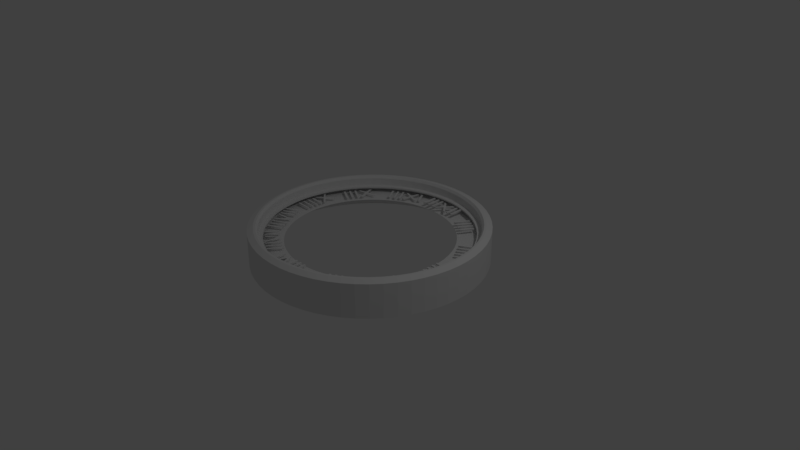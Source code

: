 # Source: cloockframe.blend  (saved by Blender 2.78.0; exported with 4.5.12 LTS)
import bpy
from mathutils import Matrix  # noqa: F401  (used for matrix-valued properties, if any)

bpy.ops.wm.read_factory_settings(use_empty=True)
scene = bpy.context.scene
scene.name = 'Scene'

# ---- collections
col_collection_1 = bpy.data.collections.new('Collection 1'); scene.collection.children.link(col_collection_1)

# ---- world
world_world = bpy.data.worlds.new('World'); scene.world = world_world
world_world.color = (0.05088, 0.05088, 0.05088)
world_world.use_sun_shadow = False
world_world.sun_shadow_jitter_overblur = 0.0
world_world.cycles.sampling_method = 'MANUAL'

# ---- cameras
cam_camera = bpy.data.cameras.new('Camera')
cam_camera.clip_end = 100.0
cam_camera.lens = 35.0
cam_camera.sensor_width = 32.0
cam_camera.sensor_height = 18.0
cam_camera.ortho_scale = 7.314
cam_camera.dof.focus_distance = 0.0
cam_camera.dof.aperture_fstop = 128.0

# ---- lights
light_lamp = bpy.data.lights.new('Lamp', 'POINT')
light_lamp.transmission_factor = 0.0
light_lamp.cutoff_distance = 30.0
light_lamp.energy = 100.0
light_lamp.shadow_buffer_clip_start = 1.001
light_lamp.shadow_soft_size = 0.1
light_lamp.shadow_maximum_resolution = 0.006
light_lamp.use_absolute_resolution = True

# ---- meshes
me_002 = bpy.data.meshes.new('円.002')
me_002.from_pydata([(3.961e-07, -1.544, 0.0), (0.1614, -1.536, 0.0), (0.321, -1.51, 0.0), (0.4771, -1.468, 0.0), (0.628, -1.411, 0.0), (0.772, -1.337, 0.0), (0.9075, -1.249, 0.0), (1.033, -1.147, 0.0), (1.147, -1.033, 0.0), (1.249, -0.9075, 0.0), (1.337, -0.772, 0.0), (1.411, -0.628, 0.0), (1.468, -0.4771, 0.0), (1.51, -0.321, 0.0), (1.536, -0.1614, 0.0), (1.544, -2.149e-06, 0.0), (1.536, 0.1614, 0.0), (1.51, 0.321, 0.0), (1.468, 0.4771, 0.0), (1.411, 0.628, 0.0), (1.337, 0.772, 0.0), (1.249, 0.9075, 0.0), (1.147, 1.033, 0.0), (1.033, 1.147, 0.0), (0.9075, 1.249, 0.0), (0.772, 1.337, 0.0), (0.628, 1.411, 0.0), (0.4771, 1.468, 0.0), (0.321, 1.51, 0.0), (0.1614, 1.536, 0.0), (2.102e-06, 1.544, 0.0), (-0.1614, 1.536, 0.0), (-0.321, 1.51, 0.0), (-0.4771, 1.468, 0.0), (-0.628, 1.411, 0.0), (-0.772, 1.337, 0.0), (-0.9075, 1.249, 0.0), (-1.033, 1.147, 0.0), (-1.147, 1.033, 0.0), (-1.249, 0.9075, 0.0), (-1.337, 0.772, 0.0), (-1.411, 0.628, 0.0), (-1.468, 0.4771, 0.0), (-1.51, 0.321, 0.0), (-1.536, 0.1614, 0.0), (-1.544, 2.183e-06, 0.0), (-1.536, -0.1614, 0.0), (-1.51, -0.321, 0.0), (-1.468, -0.4771, 0.0), (-1.411, -0.628, 0.0), (-1.337, -0.772, 0.0), (-1.249, -0.9075, 0.0), (-1.147, -1.033, 0.0), (-1.033, -1.147, 0.0), (-0.9075, -1.249, 0.0), (-0.772, -1.337, 0.0), (-0.628, -1.411, 0.0), (-0.4771, -1.468, 0.0), (-0.321, -1.51, 0.0), (-0.1614, -1.536, 0.0), (3.961e-07, -1.544, 0.449), (0.1614, -1.536, 0.449), (0.321, -1.51, 0.449), (0.4771, -1.468, 0.449), (0.628, -1.411, 0.449), (0.772, -1.337, 0.449), (0.9075, -1.249, 0.449), (1.033, -1.147, 0.449), (1.147, -1.033, 0.449), (1.249, -0.9075, 0.449), (1.337, -0.772, 0.449), (1.411, -0.628, 0.449), (1.468, -0.4771, 0.449), (1.51, -0.321, 0.449), (1.536, -0.1614, 0.449), (1.544, -2.149e-06, 0.449), (1.536, 0.1614, 0.449), (1.51, 0.321, 0.449), (1.468, 0.4771, 0.449), (1.411, 0.628, 0.449), (1.337, 0.772, 0.449), (1.249, 0.9075, 0.449), (1.147, 1.033, 0.449), (1.033, 1.147, 0.449), (0.9075, 1.249, 0.449), (0.772, 1.337, 0.449), (0.628, 1.411, 0.449), (0.4771, 1.468, 0.449), (0.321, 1.51, 0.449), (0.1614, 1.536, 0.449), (2.102e-06, 1.544, 0.449), (-0.1614, 1.536, 0.449), (-0.321, 1.51, 0.449), (-0.4771, 1.468, 0.449), (-0.628, 1.411, 0.449), (-0.772, 1.337, 0.449), (-0.9075, 1.249, 0.449), (-1.033, 1.147, 0.449), (-1.147, 1.033, 0.449), (-1.249, 0.9075, 0.449), (-1.337, 0.772, 0.449), (-1.411, 0.628, 0.449), (-1.468, 0.4771, 0.449), (-1.51, 0.321, 0.449), (-1.536, 0.1614, 0.449), (-1.544, 2.183e-06, 0.449), (-1.536, -0.1614, 0.449), (-1.51, -0.321, 0.449), (-1.468, -0.4771, 0.449), (-1.411, -0.628, 0.449), (-1.337, -0.772, 0.449), (-1.249, -0.9075, 0.449), (-1.147, -1.033, 0.449), (-1.033, -1.147, 0.449), (-0.9075, -1.249, 0.449), (-0.772, -1.337, 0.449), (-0.628, -1.411, 0.449), (-0.4771, -1.468, 0.449), (-0.321, -1.51, 0.449), (-0.1614, -1.536, 0.449), (3.747e-07, -1.466, 0.48), (0.1533, -1.458, 0.48), (0.3048, -1.434, 0.48), (0.4531, -1.394, 0.48), (0.5964, -1.339, 0.48), (0.7331, -1.27, 0.48), (0.8618, -1.186, 0.48), (0.9811, -1.09, 0.48), (1.09, -0.9811, 0.48), (1.186, -0.8618, 0.48), (1.27, -0.7331, 0.48), (1.339, -0.5964, 0.48), (1.394, -0.4531, 0.48), (1.434, -0.3048, 0.48), (1.458, -0.1533, 0.48), (1.466, -2.083e-06, 0.48), (1.458, 0.1533, 0.48), (1.434, 0.3048, 0.48), (1.394, 0.4531, 0.48), (1.339, 0.5964, 0.48), (1.27, 0.7331, 0.48), (1.186, 0.8618, 0.48), (1.09, 0.9811, 0.48), (0.9811, 1.09, 0.48), (0.8618, 1.186, 0.48), (0.7331, 1.27, 0.48), (0.5964, 1.339, 0.48), (0.4531, 1.394, 0.48), (0.3048, 1.434, 0.48), (0.1533, 1.458, 0.48), (1.994e-06, 1.466, 0.48), (-0.1533, 1.458, 0.48), (-0.3048, 1.434, 0.48), (-0.4531, 1.394, 0.48), (-0.5964, 1.339, 0.48), (-0.7331, 1.27, 0.48), (-0.8618, 1.186, 0.48), (-0.9811, 1.09, 0.48), (-1.09, 0.9811, 0.48), (-1.186, 0.8618, 0.48), (-1.27, 0.7331, 0.48), (-1.339, 0.5964, 0.48), (-1.394, 0.4531, 0.48), (-1.434, 0.3048, 0.48), (-1.458, 0.1533, 0.48), (-1.466, 2.03e-06, 0.48), (-1.458, -0.1533, 0.48), (-1.434, -0.3048, 0.48), (-1.394, -0.4531, 0.48), (-1.339, -0.5964, 0.48), (-1.27, -0.7331, 0.48), (-1.186, -0.8618, 0.48), (-1.09, -0.9811, 0.48), (-0.9811, -1.09, 0.48), (-0.8618, -1.186, 0.48), (-0.7331, -1.27, 0.48), (-0.5964, -1.339, 0.48), (-0.4531, -1.394, 0.48), (-0.3048, -1.434, 0.48), (-0.1533, -1.458, 0.48), (3.669e-07, -1.437, 0.48), (0.1502, -1.429, 0.48), (0.2988, -1.406, 0.48), (0.4441, -1.367, 0.48), (0.5845, -1.313, 0.48), (0.7186, -1.245, 0.48), (0.8447, -1.163, 0.48), (0.9617, -1.068, 0.48), (1.068, -0.9617, 0.48), (1.163, -0.8447, 0.48), (1.245, -0.7186, 0.48), (1.313, -0.5846, 0.48), (1.367, -0.4441, 0.48), (1.406, -0.2988, 0.48), (1.429, -0.1502, 0.48), (1.437, -2.059e-06, 0.48), (1.429, 0.1502, 0.48), (1.406, 0.2988, 0.48), (1.367, 0.4441, 0.48), (1.313, 0.5845, 0.48), (1.245, 0.7186, 0.48), (1.163, 0.8447, 0.48), (1.068, 0.9617, 0.48), (0.9617, 1.068, 0.48), (0.8447, 1.163, 0.48), (0.7186, 1.245, 0.48), (0.5846, 1.313, 0.48), (0.4441, 1.367, 0.48), (0.2988, 1.406, 0.48), (0.1502, 1.429, 0.48), (1.955e-06, 1.437, 0.48), (-0.1502, 1.429, 0.48), (-0.2988, 1.406, 0.48), (-0.4441, 1.367, 0.48), (-0.5845, 1.313, 0.48), (-0.7186, 1.245, 0.48), (-0.8447, 1.163, 0.48), (-0.9617, 1.068, 0.48), (-1.068, 0.9617, 0.48), (-1.163, 0.8447, 0.48), (-1.245, 0.7186, 0.48), (-1.313, 0.5846, 0.48), (-1.367, 0.4441, 0.48), (-1.406, 0.2988, 0.48), (-1.429, 0.1502, 0.48), (-1.437, 1.973e-06, 0.48), (-1.429, -0.1502, 0.48), (-1.406, -0.2988, 0.48), (-1.367, -0.4441, 0.48), (-1.313, -0.5845, 0.48), (-1.245, -0.7186, 0.48), (-1.163, -0.8447, 0.48), (-1.068, -0.9617, 0.48), (-0.9617, -1.068, 0.48), (-0.8448, -1.163, 0.48), (-0.7186, -1.245, 0.48), (-0.5846, -1.313, 0.48), (-0.4441, -1.367, 0.48), (-0.2988, -1.406, 0.48), (-0.1502, -1.429, 0.48), (3.625e-07, -1.413, 0.4467), (0.1477, -1.405, 0.4467), (0.2937, -1.382, 0.4467), (0.4366, -1.344, 0.4467), (0.5746, -1.291, 0.4467), (0.7064, -1.224, 0.4467), (0.8304, -1.143, 0.4467), (0.9454, -1.05, 0.4467), (1.05, -0.9454, 0.4467), (1.143, -0.8304, 0.4467), (1.224, -0.7064, 0.4467), (1.291, -0.5746, 0.4467), (1.344, -0.4366, 0.4467), (1.382, -0.2937, 0.4467), (1.405, -0.1477, 0.4467), (1.413, -2.039e-06, 0.4467), (1.405, 0.1477, 0.4467), (1.382, 0.2937, 0.4467), (1.344, 0.4366, 0.4467), (1.291, 0.5746, 0.4467), (1.224, 0.7064, 0.4467), (1.143, 0.8304, 0.4467), (1.05, 0.9454, 0.4467), (0.9454, 1.05, 0.4467), (0.8304, 1.143, 0.4467), (0.7064, 1.224, 0.4467), (0.5746, 1.291, 0.4467), (0.4366, 1.344, 0.4467), (0.2937, 1.382, 0.4467), (0.1477, 1.405, 0.4467), (1.923e-06, 1.413, 0.4467), (-0.1477, 1.405, 0.4467), (-0.2937, 1.382, 0.4467), (-0.4366, 1.344, 0.4467), (-0.5746, 1.291, 0.4467), (-0.7064, 1.224, 0.4467), (-0.8304, 1.143, 0.4467), (-0.9454, 1.05, 0.4467), (-1.05, 0.9454, 0.4467), (-1.143, 0.8304, 0.4467), (-1.224, 0.7064, 0.4467), (-1.291, 0.5746, 0.4467), (-1.344, 0.4366, 0.4467), (-1.382, 0.2937, 0.4467), (-1.405, 0.1477, 0.4467), (-1.413, 1.925e-06, 0.4467), (-1.405, -0.1477, 0.4467), (-1.382, -0.2937, 0.4467), (-1.344, -0.4366, 0.4467), (-1.291, -0.5746, 0.4467), (-1.224, -0.7064, 0.4467), (-1.143, -0.8304, 0.4467), (-1.05, -0.9454, 0.4467), (-0.9454, -1.05, 0.4467), (-0.8304, -1.143, 0.4467), (-0.7064, -1.224, 0.4467), (-0.5746, -1.291, 0.4467), (-0.4366, -1.344, 0.4467), (-0.2937, -1.382, 0.4467), (-0.1477, -1.405, 0.4467), (3.625e-07, -1.413, 0.3451), (0.1477, -1.405, 0.3451), (0.2937, -1.382, 0.3451), (0.4366, -1.344, 0.3451), (0.5746, -1.291, 0.3451), (0.7064, -1.224, 0.3451), (0.8304, -1.143, 0.3451), (0.9454, -1.05, 0.3451), (1.05, -0.9454, 0.3451), (1.143, -0.8304, 0.3451), (1.224, -0.7064, 0.3451), (1.291, -0.5746, 0.3451), (1.344, -0.4366, 0.3451), (1.382, -0.2937, 0.3451), (1.405, -0.1477, 0.3451), (1.413, -2.039e-06, 0.3451), (1.405, 0.1477, 0.3451), (1.382, 0.2937, 0.3451), (1.344, 0.4366, 0.3451), (1.291, 0.5746, 0.3451), (1.224, 0.7064, 0.3451), (1.143, 0.8304, 0.3451), (1.05, 0.9454, 0.3451), (0.9454, 1.05, 0.3451), (0.8304, 1.143, 0.3451), (0.7064, 1.224, 0.3451), (0.5746, 1.291, 0.3451), (0.4366, 1.344, 0.3451), (0.2937, 1.382, 0.3451), (0.1477, 1.405, 0.3451), (1.923e-06, 1.413, 0.3451), (-0.1477, 1.405, 0.3451), (-0.2937, 1.382, 0.3451), (-0.4366, 1.344, 0.3451), (-0.5746, 1.291, 0.3451), (-0.7064, 1.224, 0.3451), (-0.8304, 1.143, 0.3451), (-0.9454, 1.05, 0.3451), (-1.05, 0.9454, 0.3451), (-1.143, 0.8304, 0.3451), (-1.224, 0.7064, 0.3451), (-1.291, 0.5746, 0.3451), (-1.344, 0.4366, 0.3451), (-1.382, 0.2937, 0.3451), (-1.405, 0.1477, 0.3451), (-1.413, 1.925e-06, 0.3451), (-1.405, -0.1477, 0.3451), (-1.382, -0.2937, 0.3451), (-1.344, -0.4366, 0.3451), (-1.291, -0.5746, 0.3451), (-1.224, -0.7064, 0.3451), (-1.143, -0.8304, 0.3451), (-1.05, -0.9454, 0.3451), (-0.9454, -1.05, 0.3451), (-0.8304, -1.143, 0.3451), (-0.7064, -1.224, 0.3451), (-0.5746, -1.291, 0.3451), (-0.4366, -1.344, 0.3451), (-0.2937, -1.382, 0.3451), (-0.1477, -1.405, 0.3451), (-0.004709, 1.454, 0.3317), (-0.1563, 1.446, 0.3317), (-0.3063, 1.422, 0.3317), (-0.4529, 1.383, 0.3317), (-0.5947, 1.328, 0.3317), (-0.7299, 1.259, 0.3317), (-0.8573, 1.177, 0.3317), (-0.9752, 1.081, 0.3317), (-1.083, 0.9738, 0.3317), (-1.178, 0.8558, 0.3317), (-1.261, 0.7284, 0.3317), (-1.33, 0.5932, 0.3317), (-1.384, 0.4514, 0.3317), (-1.423, 0.3048, 0.3317), (-1.447, 0.1548, 0.3317), (-1.455, 0.003215, 0.3317), (-1.447, -0.1484, 0.3317), (-1.423, -0.2983, 0.3317), (-1.384, -0.445, 0.3317), (-1.33, -0.5867, 0.3317), (-1.261, -0.722, 0.3317), (-1.178, -0.8493, 0.3317), (-1.083, -0.9673, 0.3317), (-0.9752, -1.075, 0.3317), (-0.8573, -1.17, 0.3317), (-0.7299, -1.253, 0.3317), (-0.5947, -1.322, 0.3317), (-0.4529, -1.376, 0.3317), (-0.3063, -1.416, 0.3317), (-0.1563, -1.439, 0.3317), (-0.004711, -1.447, 0.3317), (0.1469, -1.439, 0.3317), (0.2969, -1.416, 0.3317), (0.4435, -1.376, 0.3317), (0.5852, -1.322, 0.3317), (0.7205, -1.253, 0.3317), (0.8478, -1.17, 0.3317), (0.9658, -1.075, 0.3317), (1.073, -0.9673, 0.3317), (1.169, -0.8493, 0.3317), (1.251, -0.722, 0.3317), (1.32, -0.5867, 0.3317), (1.375, -0.445, 0.3317), (1.414, -0.2984, 0.3317), (1.438, -0.1484, 0.3317), (1.446, 0.003211, 0.3317), (1.438, 0.1548, 0.3317), (1.414, 0.3048, 0.3317), (1.375, 0.4514, 0.3317), (1.32, 0.5932, 0.3317), (1.251, 0.7284, 0.3317), (1.169, 0.8558, 0.3317), (1.073, 0.9737, 0.3317), (0.9658, 1.081, 0.3317), (0.8478, 1.177, 0.3317), (0.7205, 1.259, 0.3317), (0.5852, 1.328, 0.3317), (0.4435, 1.383, 0.3317), (0.2969, 1.422, 0.3317), (0.1469, 1.446, 0.3317), (3.486e-07, -1.352, 0.3451), (0.1413, -1.345, 0.3451), (0.2811, -1.322, 0.3451), (0.4178, -1.286, 0.3451), (0.5499, -1.235, 0.3451), (0.676, -1.171, 0.3451), (0.7947, -1.094, 0.3451), (0.9046, -1.005, 0.3451), (1.005, -0.9046, 0.3451), (1.094, -0.7947, 0.3451), (1.171, -0.676, 0.3451), (1.235, -0.5499, 0.3451), (1.286, -0.4178, 0.3451), (1.322, -0.2811, 0.3451), (1.345, -0.1413, 0.3451), (1.352, -1.987e-06, 0.3451), (1.345, 0.1413, 0.3451), (1.322, 0.2811, 0.3451), (1.286, 0.4178, 0.3451), (1.235, 0.5499, 0.3451), (1.171, 0.676, 0.3451), (1.094, 0.7947, 0.3451), (1.005, 0.9046, 0.3451), (0.9046, 1.005, 0.3451), (0.7947, 1.094, 0.3451), (0.676, 1.171, 0.3451), (0.5499, 1.235, 0.3451), (0.4178, 1.286, 0.3451), (0.2811, 1.322, 0.3451), (0.1413, 1.345, 0.3451), (1.842e-06, 1.352, 0.3451), (-0.1413, 1.345, 0.3451), (-0.2811, 1.322, 0.3451), (-0.4178, 1.286, 0.3451), (-0.5499, 1.235, 0.3451), (-0.676, 1.171, 0.3451), (-0.7947, 1.094, 0.3451), (-0.9046, 1.005, 0.3451), (-1.005, 0.9046, 0.3451), (-1.094, 0.7947, 0.3451), (-1.171, 0.676, 0.3451), (-1.235, 0.5499, 0.3451), (-1.286, 0.4178, 0.3451), (-1.322, 0.2811, 0.3451), (-1.345, 0.1413, 0.3451), (-1.352, 1.805e-06, 0.3451), (-1.345, -0.1413, 0.3451), (-1.322, -0.2811, 0.3451), (-1.286, -0.4178, 0.3451), (-1.235, -0.5499, 0.3451), (-1.171, -0.676, 0.3451), (-1.094, -0.7947, 0.3451), (-1.005, -0.9046, 0.3451), (-0.9047, -1.005, 0.3451), (-0.7947, -1.094, 0.3451), (-0.676, -1.171, 0.3451), (-0.5499, -1.235, 0.3451), (-0.4178, -1.286, 0.3451), (-0.2811, -1.322, 0.3451), (-0.1413, -1.345, 0.3451), (3.486e-07, -1.352, 0.3255), (0.1413, -1.345, 0.3255), (0.2811, -1.322, 0.3255), (0.4178, -1.286, 0.3255), (0.5499, -1.235, 0.3255), (0.676, -1.171, 0.3255), (0.7947, -1.094, 0.3255), (0.9046, -1.005, 0.3255), (1.005, -0.9046, 0.3255), (1.094, -0.7947, 0.3255), (1.171, -0.676, 0.3255), (1.235, -0.5499, 0.3255), (1.286, -0.4178, 0.3255), (1.322, -0.2811, 0.3255), (1.345, -0.1413, 0.3255), (1.352, -1.987e-06, 0.3255), (1.345, 0.1413, 0.3255), (1.322, 0.2811, 0.3255), (1.286, 0.4178, 0.3255), (1.235, 0.5499, 0.3255), (1.171, 0.676, 0.3255), (1.094, 0.7947, 0.3255), (1.005, 0.9046, 0.3255), (0.9046, 1.005, 0.3255), (0.7947, 1.094, 0.3255), (0.676, 1.171, 0.3255), (0.5499, 1.235, 0.3255), (0.4178, 1.286, 0.3255), (0.2811, 1.322, 0.3255), (0.1413, 1.345, 0.3255), (1.842e-06, 1.352, 0.3255), (-0.1413, 1.345, 0.3255), (-0.2811, 1.322, 0.3255), (-0.4178, 1.286, 0.3255), (-0.5499, 1.235, 0.3255), (-0.676, 1.171, 0.3255), (-0.7947, 1.094, 0.3255), (-0.9046, 1.005, 0.3255), (-1.005, 0.9046, 0.3255), (-1.094, 0.7947, 0.3255), (-1.171, 0.676, 0.3255), (-1.235, 0.5499, 0.3255), (-1.286, 0.4178, 0.3255), (-1.322, 0.2811, 0.3255), (-1.345, 0.1413, 0.3255), (-1.352, 1.805e-06, 0.3255), (-1.345, -0.1413, 0.3255), (-1.322, -0.2811, 0.3255), (-1.286, -0.4178, 0.3255), (-1.235, -0.5499, 0.3255), (-1.171, -0.676, 0.3255), (-1.094, -0.7947, 0.3255), (-1.005, -0.9046, 0.3255), (-0.9047, -1.005, 0.3255), (-0.7947, -1.094, 0.3255), (-0.676, -1.171, 0.3255), (-0.5499, -1.235, 0.3255), (-0.4178, -1.286, 0.3255), (-0.2811, -1.322, 0.3255), (-0.1413, -1.345, 0.3255), (3.531e-07, -1.376, 0.3137), (0.1438, -1.368, 0.3137), (0.286, -1.346, 0.3137), (0.4251, -1.308, 0.3137), (0.5595, -1.257, 0.3137), (0.6879, -1.191, 0.3137), (0.8086, -1.113, 0.3137), (0.9205, -1.022, 0.3137), (1.022, -0.9205, 0.3137), (1.113, -0.8086, 0.3137), (1.191, -0.6879, 0.3137), (1.257, -0.5596, 0.3137), (1.308, -0.4251, 0.3137), (1.346, -0.286, 0.3137), (1.368, -0.1438, 0.3137), (1.376, -2.007e-06, 0.3137), (1.368, 0.1438, 0.3137), (1.346, 0.286, 0.3137), (1.308, 0.4251, 0.3137), (1.257, 0.5595, 0.3137), (1.191, 0.6878, 0.3137), (1.113, 0.8086, 0.3137), (1.022, 0.9205, 0.3137), (0.9205, 1.022, 0.3137), (0.8086, 1.113, 0.3137), (0.6879, 1.191, 0.3137), (0.5596, 1.257, 0.3137), (0.4251, 1.308, 0.3137), (0.286, 1.346, 0.3137), (0.1438, 1.368, 0.3137), (1.873e-06, 1.376, 0.3137), (-0.1438, 1.368, 0.3137), (-0.286, 1.346, 0.3137), (-0.4251, 1.308, 0.3137), (-0.5595, 1.257, 0.3137), (-0.6878, 1.191, 0.3137), (-0.8086, 1.113, 0.3137), (-0.9205, 1.022, 0.3137), (-1.022, 0.9205, 0.3137), (-1.113, 0.8086, 0.3137), (-1.191, 0.6879, 0.3137), (-1.257, 0.5595, 0.3137), (-1.308, 0.4251, 0.3137), (-1.346, 0.286, 0.3137), (-1.368, 0.1438, 0.3137), (-1.376, 1.852e-06, 0.3137), (-1.368, -0.1438, 0.3137), (-1.346, -0.286, 0.3137), (-1.308, -0.4251, 0.3137), (-1.257, -0.5595, 0.3137), (-1.191, -0.6878, 0.3137), (-1.113, -0.8086, 0.3137), (-1.022, -0.9205, 0.3137), (-0.9205, -1.022, 0.3137), (-0.8086, -1.113, 0.3137), (-0.6879, -1.191, 0.3137), (-0.5596, -1.257, 0.3137), (-0.4251, -1.308, 0.3137), (-0.286, -1.346, 0.3137), (-0.1438, -1.368, 0.3137)], [(361, 360), (362, 361), (363, 362), (364, 363), (365, 364), (366, 365), (367, 366), (368, 367), (369, 368), (370, 369), (371, 370), (372, 371), (373, 372), (374, 373), (375, 374), (376, 375), (377, 376), (378, 377), (379, 378), (380, 379), (381, 380), (382, 381), (383, 382), (384, 383), (385, 384), (386, 385), (387, 386), (388, 387), (389, 388), (390, 389), (391, 390), (392, 391), (393, 392), (394, 393), (395, 394), (396, 395), (397, 396), (398, 397), (399, 398), (400, 399), (401, 400), (402, 401), (403, 402), (404, 403), (405, 404), (406, 405), (407, 406), (408, 407), (409, 408), (410, 409), (411, 410), (412, 411), (413, 412), (414, 413), (415, 414), (416, 415), (417, 416), (418, 417), (419, 418), (360, 419)], [(21, 20, 80, 81), (48, 47, 107, 108), (22, 21, 81, 82), (49, 48, 108, 109), (23, 22, 82, 83), (50, 49, 109, 110), (24, 23, 83, 84), (51, 50, 110, 111), (25, 24, 84, 85), (52, 51, 111, 112), (26, 25, 85, 86), (53, 52, 112, 113), (27, 26, 86, 87), (1, 0, 60, 61), (54, 53, 113, 114), (28, 27, 87, 88), (2, 1, 61, 62), (55, 54, 114, 115), (29, 28, 88, 89), (3, 2, 62, 63), (56, 55, 115, 116), (30, 29, 89, 90), (4, 3, 63, 64), (57, 56, 116, 117), (31, 30, 90, 91), (5, 4, 64, 65), (58, 57, 117, 118), (32, 31, 91, 92), (6, 5, 65, 66), (59, 58, 118, 119), (33, 32, 92, 93), (7, 6, 66, 67), (0, 59, 119, 60), (34, 33, 93, 94), (8, 7, 67, 68), (35, 34, 94, 95), (9, 8, 68, 69), (36, 35, 95, 96), (10, 9, 69, 70), (37, 36, 96, 97), (11, 10, 70, 71), (38, 37, 97, 98), (12, 11, 71, 72), (39, 38, 98, 99), (13, 12, 72, 73), (40, 39, 99, 100), (14, 13, 73, 74), (41, 40, 100, 101), (15, 14, 74, 75), (42, 41, 101, 102), (16, 15, 75, 76), (43, 42, 102, 103), (17, 16, 76, 77), (44, 43, 103, 104), (18, 17, 77, 78), (45, 44, 104, 105), (19, 18, 78, 79), (46, 45, 105, 106), (20, 19, 79, 80), (47, 46, 106, 107), (100, 99, 159, 160), (74, 73, 133, 134), (101, 100, 160, 161), (75, 74, 134, 135), (102, 101, 161, 162), (76, 75, 135, 136), (103, 102, 162, 163), (77, 76, 136, 137), (104, 103, 163, 164), (78, 77, 137, 138), (105, 104, 164, 165), (79, 78, 138, 139), (106, 105, 165, 166), (80, 79, 139, 140), (107, 106, 166, 167), (81, 80, 140, 141), (108, 107, 167, 168), (82, 81, 141, 142), (109, 108, 168, 169), (83, 82, 142, 143), (110, 109, 169, 170), (84, 83, 143, 144), (111, 110, 170, 171), (85, 84, 144, 145), (112, 111, 171, 172), (86, 85, 145, 146), (113, 112, 172, 173), (87, 86, 146, 147), (61, 60, 120, 121), (114, 113, 173, 174), (88, 87, 147, 148), (62, 61, 121, 122), (115, 114, 174, 175), (89, 88, 148, 149), (63, 62, 122, 123), (116, 115, 175, 176), (90, 89, 149, 150), (64, 63, 123, 124), (117, 116, 176, 177), (91, 90, 150, 151), (65, 64, 124, 125), (118, 117, 177, 178), (92, 91, 151, 152), (66, 65, 125, 126), (119, 118, 178, 179), (93, 92, 152, 153), (67, 66, 126, 127), (60, 119, 179, 120), (94, 93, 153, 154), (68, 67, 127, 128), (95, 94, 154, 155), (69, 68, 128, 129), (96, 95, 155, 156), (70, 69, 129, 130), (97, 96, 156, 157), (71, 70, 130, 131), (98, 97, 157, 158), (72, 71, 131, 132), (99, 98, 158, 159), (73, 72, 132, 133), (171, 170, 230, 231), (145, 144, 204, 205), (172, 171, 231, 232), (146, 145, 205, 206), (173, 172, 232, 233), (147, 146, 206, 207), (121, 120, 180, 181), (174, 173, 233, 234), (148, 147, 207, 208), (122, 121, 181, 182), (175, 174, 234, 235), (149, 148, 208, 209), (123, 122, 182, 183), (176, 175, 235, 236), (150, 149, 209, 210), (124, 123, 183, 184), (177, 176, 236, 237), (151, 150, 210, 211), (125, 124, 184, 185), (178, 177, 237, 238), (152, 151, 211, 212), (126, 125, 185, 186), (179, 178, 238, 239), (153, 152, 212, 213), (127, 126, 186, 187), (120, 179, 239, 180), (154, 153, 213, 214), (128, 127, 187, 188), (155, 154, 214, 215), (129, 128, 188, 189), (156, 155, 215, 216), (130, 129, 189, 190), (157, 156, 216, 217), (131, 130, 190, 191), (158, 157, 217, 218), (132, 131, 191, 192), (159, 158, 218, 219), (133, 132, 192, 193), (160, 159, 219, 220), (134, 133, 193, 194), (161, 160, 220, 221), (135, 134, 194, 195), (162, 161, 221, 222), (136, 135, 195, 196), (163, 162, 222, 223), (137, 136, 196, 197), (164, 163, 223, 224), (138, 137, 197, 198), (165, 164, 224, 225), (139, 138, 198, 199), (166, 165, 225, 226), (140, 139, 199, 200), (167, 166, 226, 227), (141, 140, 200, 201), (168, 167, 227, 228), (142, 141, 201, 202), (169, 168, 228, 229), (143, 142, 202, 203), (170, 169, 229, 230), (144, 143, 203, 204), (216, 215, 275, 276), (190, 189, 249, 250), (217, 216, 276, 277), (191, 190, 250, 251), (218, 217, 277, 278), (192, 191, 251, 252), (219, 218, 278, 279), (193, 192, 252, 253), (220, 219, 279, 280), (194, 193, 253, 254), (221, 220, 280, 281), (195, 194, 254, 255), (222, 221, 281, 282), (196, 195, 255, 256), (223, 222, 282, 283), (197, 196, 256, 257), (224, 223, 283, 284), (198, 197, 257, 258), (225, 224, 284, 285), (199, 198, 258, 259), (226, 225, 285, 286), (200, 199, 259, 260), (227, 226, 286, 287), (201, 200, 260, 261), (228, 227, 287, 288), (202, 201, 261, 262), (229, 228, 288, 289), (203, 202, 262, 263), (230, 229, 289, 290), (204, 203, 263, 264), (231, 230, 290, 291), (205, 204, 264, 265), (232, 231, 291, 292), (206, 205, 265, 266), (233, 232, 292, 293), (207, 206, 266, 267), (181, 180, 240, 241), (234, 233, 293, 294), (208, 207, 267, 268), (182, 181, 241, 242), (235, 234, 294, 295), (209, 208, 268, 269), (183, 182, 242, 243), (236, 235, 295, 296), (210, 209, 269, 270), (184, 183, 243, 244), (237, 236, 296, 297), (211, 210, 270, 271), (185, 184, 244, 245), (238, 237, 297, 298), (212, 211, 271, 272), (186, 185, 245, 246), (239, 238, 298, 299), (213, 212, 272, 273), (187, 186, 246, 247), (180, 239, 299, 240), (214, 213, 273, 274), (188, 187, 247, 248), (215, 214, 274, 275), (189, 188, 248, 249), (287, 286, 346, 347), (261, 260, 320, 321), (288, 287, 347, 348), (262, 261, 321, 322), (289, 288, 348, 349), (263, 262, 322, 323), (290, 289, 349, 350), (264, 263, 323, 324), (291, 290, 350, 351), (265, 264, 324, 325), (292, 291, 351, 352), (266, 265, 325, 326), (293, 292, 352, 353), (267, 266, 326, 327), (241, 240, 300, 301), (294, 293, 353, 354), (268, 267, 327, 328), (242, 241, 301, 302), (295, 294, 354, 355), (269, 268, 328, 329), (243, 242, 302, 303), (296, 295, 355, 356), (270, 269, 329, 330), (244, 243, 303, 304), (297, 296, 356, 357), (271, 270, 330, 331), (245, 244, 304, 305), (298, 297, 357, 358), (272, 271, 331, 332), (246, 245, 305, 306), (299, 298, 358, 359), (273, 272, 332, 333), (247, 246, 306, 307), (240, 299, 359, 300), (274, 273, 333, 334), (248, 247, 307, 308), (275, 274, 334, 335), (249, 248, 308, 309), (276, 275, 335, 336), (250, 249, 309, 310), (277, 276, 336, 337), (251, 250, 310, 311), (278, 277, 337, 338), (252, 251, 311, 312), (279, 278, 338, 339), (253, 252, 312, 313), (280, 279, 339, 340), (254, 253, 313, 314), (281, 280, 340, 341), (255, 254, 314, 315), (282, 281, 341, 342), (256, 255, 315, 316), (283, 282, 342, 343), (257, 256, 316, 317), (284, 283, 343, 344), (258, 257, 317, 318), (285, 284, 344, 345), (259, 258, 318, 319), (286, 285, 345, 346), (260, 259, 319, 320), (342, 341, 461, 462), (316, 315, 435, 436), (343, 342, 462, 463), (317, 316, 436, 437), (344, 343, 463, 464), (318, 317, 437, 438), (345, 344, 464, 465), (319, 318, 438, 439), (346, 345, 465, 466), (320, 319, 439, 440), (347, 346, 466, 467), (321, 320, 440, 441), (348, 347, 467, 468), (322, 321, 441, 442), (349, 348, 468, 469), (323, 322, 442, 443), (350, 349, 469, 470), (324, 323, 443, 444), (351, 350, 470, 471), (325, 324, 444, 445), (352, 351, 471, 472), (326, 325, 445, 446), (353, 352, 472, 473), (327, 326, 446, 447), (301, 300, 420, 421), (354, 353, 473, 474), (328, 327, 447, 448), (302, 301, 421, 422), (355, 354, 474, 475), (329, 328, 448, 449), (303, 302, 422, 423), (356, 355, 475, 476), (330, 329, 449, 450), (304, 303, 423, 424), (357, 356, 476, 477), (331, 330, 450, 451), (305, 304, 424, 425), (358, 357, 477, 478), (332, 331, 451, 452), (306, 305, 425, 426), (359, 358, 478, 479), (333, 332, 452, 453), (307, 306, 426, 427), (300, 359, 479, 420), (334, 333, 453, 454), (308, 307, 427, 428), (335, 334, 454, 455), (309, 308, 428, 429), (336, 335, 455, 456), (310, 309, 429, 430), (337, 336, 456, 457), (311, 310, 430, 431), (338, 337, 457, 458), (312, 311, 431, 432), (339, 338, 458, 459), (313, 312, 432, 433), (340, 339, 459, 460), (314, 313, 433, 434), (341, 340, 460, 461), (315, 314, 434, 435), (465, 464, 524, 525), (439, 438, 498, 499), (466, 465, 525, 526), (440, 439, 499, 500), (467, 466, 526, 527), (441, 440, 500, 501), (468, 467, 527, 528), (442, 441, 501, 502), (469, 468, 528, 529), (443, 442, 502, 503), (470, 469, 529, 530), (444, 443, 503, 504), (471, 470, 530, 531), (445, 444, 504, 505), (472, 471, 531, 532), (446, 445, 505, 506), (473, 472, 532, 533), (447, 446, 506, 507), (421, 420, 480, 481), (474, 473, 533, 534), (448, 447, 507, 508), (422, 421, 481, 482), (475, 474, 534, 535), (449, 448, 508, 509), (423, 422, 482, 483), (476, 475, 535, 536), (450, 449, 509, 510), (424, 423, 483, 484), (477, 476, 536, 537), (451, 450, 510, 511), (425, 424, 484, 485), (478, 477, 537, 538), (452, 451, 511, 512), (426, 425, 485, 486), (479, 478, 538, 539), (453, 452, 512, 513), (427, 426, 486, 487), (420, 479, 539, 480), (454, 453, 513, 514), (428, 427, 487, 488), (455, 454, 514, 515), (429, 428, 488, 489), (456, 455, 515, 516), (430, 429, 489, 490), (457, 456, 516, 517), (431, 430, 490, 491), (458, 457, 517, 518), (432, 431, 491, 492), (459, 458, 518, 519), (433, 432, 492, 493), (460, 459, 519, 520), (434, 433, 493, 494), (461, 460, 520, 521), (435, 434, 494, 495), (462, 461, 521, 522), (436, 435, 495, 496), (463, 462, 522, 523), (437, 436, 496, 497), (464, 463, 523, 524), (438, 437, 497, 498), (536, 535, 595, 596), (510, 509, 569, 570), (484, 483, 543, 544), (537, 536, 596, 597), (511, 510, 570, 571), (485, 484, 544, 545), (538, 537, 597, 598), (512, 511, 571, 572), (486, 485, 545, 546), (539, 538, 598, 599), (513, 512, 572, 573), (487, 486, 546, 547), (480, 539, 599, 540), (514, 513, 573, 574), (488, 487, 547, 548), (515, 514, 574, 575), (489, 488, 548, 549), (516, 515, 575, 576), (490, 489, 549, 550), (517, 516, 576, 577), (491, 490, 550, 551), (518, 517, 577, 578), (492, 491, 551, 552), (519, 518, 578, 579), (493, 492, 552, 553), (520, 519, 579, 580), (494, 493, 553, 554), (521, 520, 580, 581), (495, 494, 554, 555), (522, 521, 581, 582), (496, 495, 555, 556), (523, 522, 582, 583), (497, 496, 556, 557), (524, 523, 583, 584), (498, 497, 557, 558), (525, 524, 584, 585), (499, 498, 558, 559), (526, 525, 585, 586), (500, 499, 559, 560), (527, 526, 586, 587), (501, 500, 560, 561), (528, 527, 587, 588), (502, 501, 561, 562), (529, 528, 588, 589), (503, 502, 562, 563), (530, 529, 589, 590), (504, 503, 563, 564), (531, 530, 590, 591), (505, 504, 564, 565), (532, 531, 591, 592), (506, 505, 565, 566), (533, 532, 592, 593), (507, 506, 566, 567), (481, 480, 540, 541), (534, 533, 593, 594), (508, 507, 567, 568), (482, 481, 541, 542), (535, 534, 594, 595), (509, 508, 568, 569), (483, 482, 542, 543)])
me_002.use_remesh_preserve_volume = False
me_002.use_remesh_preserve_attributes = False
me_002.use_mirror_vertex_groups = False
me_002.update()
me_001 = bpy.data.meshes.new('円.001')
me_001.from_pydata([(-0.004709, 1.514, 0.2686), (-0.1618, 1.506, 0.2686), (-0.3172, 1.481, 0.2686), (-0.4692, 1.44, 0.2686), (-0.6161, 1.384, 0.2686), (-0.7563, 1.312, 0.2686), (-0.8882, 1.227, 0.2686), (-1.011, 1.128, 0.2686), (-1.122, 1.016, 0.2686), (-1.221, 0.8942, 0.2686), (-1.306, 0.7623, 0.2686), (-1.378, 0.6221, 0.2686), (-1.434, 0.4752, 0.2686), (-1.475, 0.3232, 0.2686), (-1.5, 0.1678, 0.2686), (-1.508, 0.0107, 0.2686), (-1.5, -0.1464, 0.2686), (-1.475, -0.3018, 0.2686), (-1.434, -0.4538, 0.2686), (-1.378, -0.6007, 0.2686), (-1.306, -0.7409, 0.2686), (-1.221, -0.8728, 0.2686), (-1.122, -0.9951, 0.2686), (-1.011, -1.106, 0.2686), (-0.8882, -1.205, 0.2686), (-0.7563, -1.291, 0.2686), (-0.6161, -1.362, 0.2686), (-0.4692, -1.419, 0.2686), (-0.3172, -1.46, 0.2686), (-0.1618, -1.484, 0.2686), (-0.004711, -1.492, 0.2686), (0.1524, -1.484, 0.2686), (0.3078, -1.46, 0.2686), (0.4598, -1.419, 0.2686), (0.6067, -1.362, 0.2686), (0.7469, -1.291, 0.2686), (0.8788, -1.205, 0.2686), (1.001, -1.106, 0.2686), (1.112, -0.9951, 0.2686), (1.211, -0.8728, 0.2686), (1.297, -0.7409, 0.2686), (1.368, -0.6007, 0.2686), (1.425, -0.4538, 0.2686), (1.466, -0.3018, 0.2686), (1.49, -0.1464, 0.2686), (1.498, 0.0107, 0.2686), (1.49, 0.1678, 0.2686), (1.466, 0.3232, 0.2686), (1.425, 0.4752, 0.2686), (1.368, 0.6221, 0.2686), (1.297, 0.7623, 0.2686), (1.211, 0.8942, 0.2686), (1.112, 1.016, 0.2686), (1.001, 1.128, 0.2686), (0.8788, 1.227, 0.2686), (0.7469, 1.312, 0.2686), (0.6067, 1.384, 0.2686), (0.4598, 1.44, 0.2686), (0.3078, 1.481, 0.2686), (0.1524, 1.506, 0.2686), (-0.004709, 1.131, 0.2686), (-0.1218, 1.124, 0.2686), (-0.2375, 1.106, 0.2686), (-0.3508, 1.076, 0.2686), (-0.4602, 1.034, 0.2686), (-0.5646, 0.9805, 0.2686), (-0.6629, 0.9167, 0.2686), (-0.754, 0.8429, 0.2686), (-0.8369, 0.76, 0.2686), (-0.9107, 0.6689, 0.2686), (-0.9745, 0.5706, 0.2686), (-1.028, 0.4662, 0.2686), (-1.07, 0.3568, 0.2686), (-1.1, 0.2435, 0.2686), (-1.118, 0.1278, 0.2686), (-1.125, 0.0107, 0.2686), (-1.118, -0.1064, 0.2686), (-1.1, -0.2221, 0.2686), (-1.07, -0.3354, 0.2686), (-1.028, -0.4448, 0.2686), (-0.9745, -0.5492, 0.2686), (-0.9107, -0.6475, 0.2686), (-0.8369, -0.7386, 0.2686), (-0.754, -0.8215, 0.2686), (-0.6629, -0.8953, 0.2686), (-0.5646, -0.9591, 0.2686), (-0.4602, -1.012, 0.2686), (-0.3508, -1.054, 0.2686), (-0.2375, -1.085, 0.2686), (-0.1218, -1.103, 0.2686), (-0.004711, -1.109, 0.2686), (0.1123, -1.103, 0.2686), (0.2281, -1.085, 0.2686), (0.3413, -1.054, 0.2686), (0.4508, -1.012, 0.2686), (0.5552, -0.9591, 0.2686), (0.6535, -0.8953, 0.2686), (0.7446, -0.8215, 0.2686), (0.8275, -0.7386, 0.2686), (0.9013, -0.6475, 0.2686), (0.9651, -0.5492, 0.2686), (1.018, -0.4448, 0.2686), (1.06, -0.3354, 0.2686), (1.091, -0.2221, 0.2686), (1.109, -0.1064, 0.2686), (1.115, 0.0107, 0.2686), (1.109, 0.1278, 0.2686), (1.091, 0.2435, 0.2686), (1.06, 0.3568, 0.2686), (1.018, 0.4662, 0.2686), (0.9651, 0.5706, 0.2686), (0.9013, 0.6689, 0.2686), (0.8275, 0.76, 0.2686), (0.7446, 0.8429, 0.2686), (0.6535, 0.9167, 0.2686), (0.5552, 0.9805, 0.2686), (0.4508, 1.034, 0.2686), (0.3414, 1.076, 0.2686), (0.2281, 1.106, 0.2686), (0.1124, 1.124, 0.2686)], [], [(47, 46, 106, 107), (21, 20, 80, 81), (48, 47, 107, 108), (22, 21, 81, 82), (49, 48, 108, 109), (23, 22, 82, 83), (50, 49, 109, 110), (24, 23, 83, 84), (51, 50, 110, 111), (25, 24, 84, 85), (52, 51, 111, 112), (26, 25, 85, 86), (53, 52, 112, 113), (27, 26, 86, 87), (1, 0, 60, 61), (54, 53, 113, 114), (28, 27, 87, 88), (2, 1, 61, 62), (55, 54, 114, 115), (29, 28, 88, 89), (3, 2, 62, 63), (56, 55, 115, 116), (30, 29, 89, 90), (4, 3, 63, 64), (57, 56, 116, 117), (31, 30, 90, 91), (5, 4, 64, 65), (58, 57, 117, 118), (32, 31, 91, 92), (6, 5, 65, 66), (59, 58, 118, 119), (33, 32, 92, 93), (7, 6, 66, 67), (0, 59, 119, 60), (34, 33, 93, 94), (8, 7, 67, 68), (35, 34, 94, 95), (9, 8, 68, 69), (36, 35, 95, 96), (10, 9, 69, 70), (37, 36, 96, 97), (11, 10, 70, 71), (38, 37, 97, 98), (12, 11, 71, 72), (39, 38, 98, 99), (13, 12, 72, 73), (40, 39, 99, 100), (14, 13, 73, 74), (41, 40, 100, 101), (15, 14, 74, 75), (42, 41, 101, 102), (16, 15, 75, 76), (43, 42, 102, 103), (17, 16, 76, 77), (44, 43, 103, 104), (18, 17, 77, 78), (45, 44, 104, 105), (19, 18, 78, 79), (46, 45, 105, 106), (20, 19, 79, 80)])
me_001.use_remesh_preserve_volume = False
me_001.use_remesh_preserve_attributes = False
me_001.use_mirror_vertex_groups = False
me_001.update()

# ---- curves / text
txt_001 = bpy.data.curves.new('テキスト.001', 'FONT')
txt_001.dimensions = '2D'
txt_001.body = 'ⅠⅠⅠI'
txt_001.use_path_clamp = True
txt_001.bevel_resolution = 0
txt_001.extrude = 0.036
txt_002 = bpy.data.curves.new('テキスト.002', 'FONT')
txt_002.dimensions = '2D'
txt_002.body = 'ⅠⅠⅠII'
txt_002.use_path_clamp = True
txt_002.bevel_resolution = 0
txt_002.extrude = 0.036
txt_003 = bpy.data.curves.new('テキスト.003', 'FONT')
txt_003.dimensions = '2D'
txt_003.body = 'ⅠⅠⅠIII'
txt_003.use_path_clamp = True
txt_003.bevel_resolution = 0
txt_003.extrude = 0.036
txt_004 = bpy.data.curves.new('テキスト.004', 'FONT')
txt_004.dimensions = '2D'
txt_004.body = 'ⅠⅠⅠIV'
txt_004.use_path_clamp = True
txt_004.bevel_resolution = 0
txt_004.extrude = 0.036
txt_005 = bpy.data.curves.new('テキスト.005', 'FONT')
txt_005.dimensions = '2D'
txt_005.body = 'ⅠⅠⅠV'
txt_005.use_path_clamp = True
txt_005.bevel_resolution = 0
txt_005.extrude = 0.036
txt_006 = bpy.data.curves.new('テキスト.006', 'FONT')
txt_006.dimensions = '2D'
txt_006.body = 'ⅠⅠⅠVI'
txt_006.use_path_clamp = True
txt_006.bevel_resolution = 0
txt_006.extrude = 0.036
txt_007 = bpy.data.curves.new('テキスト.007', 'FONT')
txt_007.dimensions = '2D'
txt_007.body = 'ⅠⅠⅠVII'
txt_007.use_path_clamp = True
txt_007.bevel_resolution = 0
txt_007.extrude = 0.036
txt_008 = bpy.data.curves.new('テキスト.008', 'FONT')
txt_008.dimensions = '2D'
txt_008.body = 'ⅠⅠⅠVIII'
txt_008.use_path_clamp = True
txt_008.bevel_resolution = 0
txt_008.extrude = 0.036
txt_010 = bpy.data.curves.new('テキスト.010', 'FONT')
txt_010.dimensions = '2D'
txt_010.body = 'ⅠⅠⅠX'
txt_010.use_path_clamp = True
txt_010.bevel_resolution = 0
txt_010.extrude = 0.036
txt_009 = bpy.data.curves.new('テキスト.009', 'FONT')
txt_009.dimensions = '2D'
txt_009.body = 'ⅠⅠⅠIX'
txt_009.use_path_clamp = True
txt_009.bevel_resolution = 0
txt_009.extrude = 0.036
txt_011 = bpy.data.curves.new('テキスト.011', 'FONT')
txt_011.dimensions = '2D'
txt_011.body = 'ⅠⅠⅠXI'
txt_011.use_path_clamp = True
txt_011.bevel_resolution = 0
txt_011.extrude = 0.036
txt_x = bpy.data.curves.new('テキスト', 'FONT')
txt_x.dimensions = '2D'
txt_x.body = 'ⅠⅠⅠXII'
txt_x.use_path_clamp = True
txt_x.bevel_resolution = 0
txt_x.extrude = 0.036

# ---- objects
ob_clock_outflame = bpy.data.objects.new('clock_outflame', me_002)
ob_lamp = bpy.data.objects.new('Lamp', light_lamp)
ob_camera = bpy.data.objects.new('Camera', cam_camera)
ob_clock_innerframe = bpy.data.objects.new('clock_innerFrame', me_001)
ob_01 = bpy.data.objects.new('01', txt_001)
ob_02 = bpy.data.objects.new('02', txt_002)
ob_03 = bpy.data.objects.new('03', txt_003)
ob_04 = bpy.data.objects.new('04', txt_004)
ob_05 = bpy.data.objects.new('05', txt_005)
ob_06 = bpy.data.objects.new('06', txt_006)
ob_07 = bpy.data.objects.new('07', txt_007)
ob_08 = bpy.data.objects.new('08', txt_008)
ob_10 = bpy.data.objects.new('10', txt_010)
ob_09 = bpy.data.objects.new('09', txt_009)
ob_11 = bpy.data.objects.new('11', txt_011)
ob_12 = bpy.data.objects.new('12', txt_x)

# ---- transforms, parenting, visibility, modifiers, constraints
ob_clock_outflame.location = (0.004709, 0.0201, -0.00692)
ob_clock_outflame.lineart.crease_threshold = 0.0
ob_lamp.location = (4.076, 1.005, 5.904)
ob_lamp.rotation_euler = (0.6503, 0.05522, 1.866)
ob_lamp.lock_rotations_4d = False
ob_lamp.empty_display_type = 'ARROWS'
ob_lamp.color = (0.0, 0.0, 0.0, 0.0)
ob_lamp.hide_viewport = True
ob_lamp.lineart.crease_threshold = 0.0
ob_camera.location = (7.481, -6.508, 5.344)
ob_camera.rotation_euler = (1.109, 0.0, 0.8149)
ob_camera.lock_rotations_4d = False
ob_camera.empty_display_type = 'ARROWS'
ob_camera.color = (0.0, 0.0, 0.0, 0.0)
ob_camera.hide_viewport = True
ob_camera.display_type = 'WIRE'
ob_camera.lineart.crease_threshold = 0.0
ob_clock_innerframe.location = (0.004709, 0.0201, -0.01521)
ob_clock_innerframe.scale = (0.9812, 0.9812, 0.9812)
ob_clock_innerframe.lineart.crease_threshold = 0.0
ob_01.parent = ob_clock_innerframe
ob_01.matrix_parent_inverse = Matrix(((1.0, 0.0, 0.0, -0.004709), (0.0, 1.0, 0.0, -0.0201), (0.0, 0.0, 1.0, 0.00692), (0.0, 0.0, 0.0, 1.0)))
ob_01.location = (0.5369, 1.022, 0.3239)
ob_01.rotation_euler = (0.0, 0.0, -0.5236)
ob_01.scale = (0.2901, 0.2901, 0.2901)
ob_01.lock_rotation = (True, True, False)
ob_01.lineart.crease_threshold = 0.0
ob_02.parent = ob_clock_innerframe
ob_02.matrix_parent_inverse = Matrix(((1.0, 0.0, 0.0, -0.004709), (0.0, 1.0, 0.0, -0.0201), (0.0, 0.0, 1.0, 0.00692), (0.0, 0.0, 0.0, 1.0)))
ob_02.location = (0.978, 0.6718, 0.2746)
ob_02.rotation_euler = (0.0, 0.0, -1.047)
ob_02.scale = (0.2901, 0.2901, 0.2901)
ob_02.lock_rotation = (True, True, False)
ob_02.lineart.crease_threshold = 0.0
ob_03.parent = ob_clock_innerframe
ob_03.matrix_parent_inverse = Matrix(((1.0, 0.0, 0.0, -0.004709), (0.0, 1.0, 0.0, -0.0201), (0.0, 0.0, 1.0, 0.00692), (0.0, 0.0, 0.0, 1.0)))
ob_03.location = (1.154, 0.112, 0.2967)
ob_03.rotation_euler = (0.0, 0.0, -1.571)
ob_03.scale = (0.2901, 0.2901, 0.2901)
ob_03.lock_rotation = (True, True, False)
ob_03.lineart.crease_threshold = 0.0
ob_04.parent = ob_clock_innerframe
ob_04.matrix_parent_inverse = Matrix(((1.0, 0.0, 0.0, -0.004709), (0.0, 1.0, 0.0, -0.0201), (0.0, 0.0, 1.0, 0.00692), (0.0, 0.0, 0.0, 1.0)))
ob_04.location = (1.038, -0.4805, 0.2967)
ob_04.rotation_euler = (0.0, 0.0, -2.094)
ob_04.scale = (0.2901, 0.2901, 0.2901)
ob_04.lock_rotation = (True, True, False)
ob_04.lineart.crease_threshold = 0.0
ob_05.parent = ob_clock_innerframe
ob_05.matrix_parent_inverse = Matrix(((1.0, 0.0, 0.0, -0.004709), (0.0, 1.0, 0.0, -0.0201), (0.0, 0.0, 1.0, 0.00692), (0.0, 0.0, 0.0, 1.0)))
ob_05.location = (0.6422, -0.9338, 0.2967)
ob_05.rotation_euler = (0.0, 0.0, -2.618)
ob_05.scale = (0.2901, 0.2901, 0.2901)
ob_05.lock_rotation = (True, True, False)
ob_05.lineart.crease_threshold = 0.0
ob_06.parent = ob_clock_innerframe
ob_06.matrix_parent_inverse = Matrix(((1.0, 0.0, 0.0, -0.004709), (0.0, 1.0, 0.0, -0.0201), (0.0, 0.0, 1.0, 0.00692), (0.0, 0.0, 0.0, 1.0)))
ob_06.location = (0.129, -1.111, 0.2967)
ob_06.rotation_euler = (0.0, 0.0, 3.142)
ob_06.scale = (0.2901, 0.2901, 0.2901)
ob_06.lock_rotation = (True, True, False)
ob_06.lineart.crease_threshold = 0.0
ob_07.parent = ob_clock_innerframe
ob_07.matrix_parent_inverse = Matrix(((1.0, 0.0, 0.0, -0.004709), (0.0, 1.0, 0.0, -0.0201), (0.0, 0.0, 1.0, 0.00692), (0.0, 0.0, 0.0, 1.0)))
ob_07.location = (-0.4255, -1.049, 0.2967)
ob_07.rotation_euler = (0.0, 0.0, -3.665)
ob_07.scale = (0.2901, 0.2901, 0.2901)
ob_07.lock_rotation = (True, True, False)
ob_07.lineart.crease_threshold = 0.0
ob_08.parent = ob_clock_innerframe
ob_08.matrix_parent_inverse = Matrix(((1.0, 0.0, 0.0, -0.004709), (0.0, 1.0, 0.0, -0.0201), (0.0, 0.0, 1.0, 0.00692), (0.0, 0.0, 0.0, 1.0)))
ob_08.location = (-0.8917, -0.7415, 0.2967)
ob_08.rotation_euler = (0.0, 0.0, -4.189)
ob_08.scale = (0.2901, 0.2901, 0.2901)
ob_08.lock_rotation = (True, True, False)
ob_08.lineart.crease_threshold = 0.0
ob_10.parent = ob_clock_innerframe
ob_10.matrix_parent_inverse = Matrix(((1.0, 0.0, 0.0, -0.004709), (0.0, 1.0, 0.0, -0.0201), (0.0, 0.0, 1.0, 0.00692), (0.0, 0.0, 0.0, 1.0)))
ob_10.location = (-1.062, 0.4837, 0.2967)
ob_10.rotation_euler = (0.0, 0.0, -5.236)
ob_10.scale = (0.2901, 0.2901, 0.2901)
ob_10.lock_rotation = (True, True, False)
ob_10.lineart.crease_threshold = 0.0
ob_09.parent = ob_clock_innerframe
ob_09.matrix_parent_inverse = Matrix(((1.0, 0.0, 0.0, -0.004709), (0.0, 1.0, 0.0, -0.0201), (0.0, 0.0, 1.0, 0.00692), (0.0, 0.0, 0.0, 1.0)))
ob_09.location = (-1.16, -0.1199, 0.2967)
ob_09.rotation_euler = (0.0, 0.0, -4.712)
ob_09.scale = (0.2901, 0.2901, 0.2901)
ob_09.lock_rotation = (True, True, False)
ob_09.lineart.crease_threshold = 0.0
ob_11.parent = ob_clock_innerframe
ob_11.matrix_parent_inverse = Matrix(((1.0, 0.0, 0.0, -0.004709), (0.0, 1.0, 0.0, -0.0201), (0.0, 0.0, 1.0, 0.00692), (0.0, 0.0, 0.0, 1.0)))
ob_11.location = (-0.6932, 0.9426, 0.2967)
ob_11.rotation_euler = (0.0, 0.0, 0.5236)
ob_11.scale = (0.2901, 0.2901, 0.2901)
ob_11.lock_rotation = (True, True, False)
ob_11.lineart.crease_threshold = 0.0
ob_12.parent = ob_clock_innerframe
ob_12.matrix_parent_inverse = Matrix(((1.0, 0.0, 0.0, -0.004709), (0.0, 1.0, 0.0, -0.0201), (0.0, 0.0, 1.0, 0.00692), (0.0, 0.0, 0.0, 1.0)))
ob_12.location = (-0.1784, 1.149, 0.3256)
ob_12.scale = (0.2901, 0.2901, 0.2901)
ob_12.lineart.crease_threshold = 0.0

# ---- collection membership
col_collection_1.objects.link(ob_clock_outflame)
col_collection_1.objects.link(ob_lamp)
col_collection_1.objects.link(ob_camera)
col_collection_1.objects.link(ob_clock_innerframe)
col_collection_1.objects.link(ob_01)
col_collection_1.objects.link(ob_02)
col_collection_1.objects.link(ob_03)
col_collection_1.objects.link(ob_04)
col_collection_1.objects.link(ob_05)
col_collection_1.objects.link(ob_06)
col_collection_1.objects.link(ob_07)
col_collection_1.objects.link(ob_08)
col_collection_1.objects.link(ob_10)
col_collection_1.objects.link(ob_09)
col_collection_1.objects.link(ob_11)
col_collection_1.objects.link(ob_12)

# ---- scene / render settings (as saved in the file)
scene.camera = ob_camera
scene.frame_start = 1; scene.frame_end = 250; scene.frame_set(1)
scene.render.engine = 'BLENDER_EEVEE_NEXT'
scene.render.resolution_percentage = 50
scene.render.dither_intensity = 0.0
scene.cycles.use_denoising = False
scene.cycles.samples = 128
scene.cycles.sampling_pattern = 'TABULATED_SOBOL'
scene.cycles.light_sampling_threshold = 0.0
scene.cycles.use_adaptive_sampling = False
scene.cycles.use_light_tree = False
scene.cycles.blur_glossy = 0.0
scene.cycles.sample_clamp_indirect = 0.0
scene.view_settings.view_transform = 'Standard'
bpy.context.view_layer.update()
